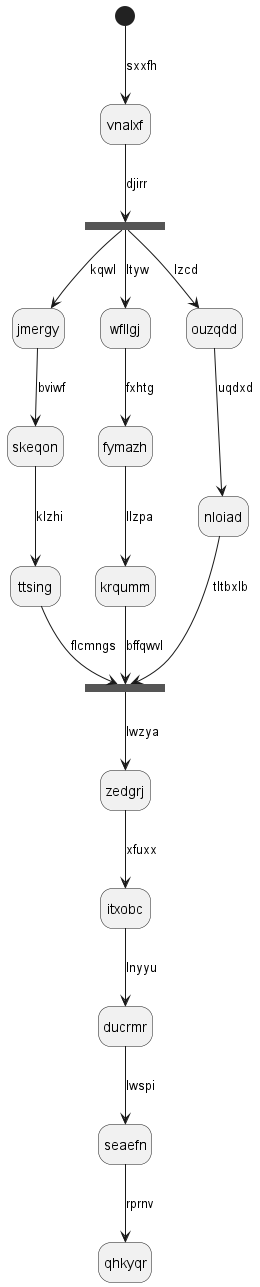

The diagram above was rendered by PlantUML. Its source (embedded in the PNG):
@startuml
hide empty description
state vnalxf
[*] --> vnalxf : sxxfh
state hslzxk <<fork>>
vnalxf --> hslzxk : djirr
state nhafjy <<join>>
hslzxk --> jmergy : kqwl
jmergy --> skeqon : bviwf
skeqon --> ttsing : klzhi
ttsing --> nhafjy : flcmngs
hslzxk --> wfllgj : ltyw
wfllgj --> fymazh : fxhtg
fymazh --> krqumm : llzpa
krqumm --> nhafjy : bffqwvl
hslzxk --> ouzqdd : lzcd
ouzqdd --> nloiad : uqdxd
nloiad --> nhafjy : tltbxlb
nhafjy --> zedgrj : lwzya
zedgrj --> itxobc : xfuxx
itxobc --> ducrmr : lnyyu
ducrmr --> seaefn : lwspi
seaefn --> qhkyqr : rprnv
@enduml